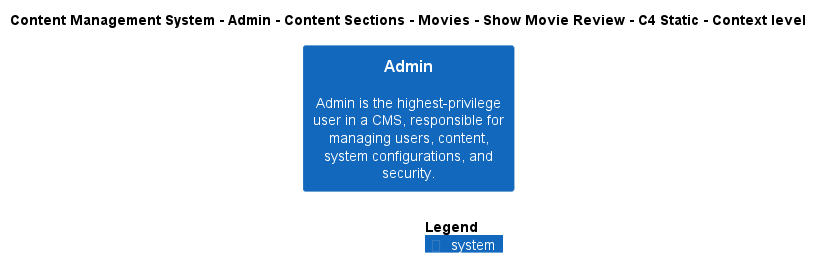

The diagram above was rendered by PlantUML. Its source (embedded in the PNG):
@startuml
!include ..\..\..\..\..\..\..\..\..\.c4s\C4_Context.puml

AddElementTag("c4interflow:lifecycle:new", $bgColor=green, $fontColor=#ffffff, $borderColor=green, $shadowing="False")
AddElementTag("c4interflow:lifecycle:changed", $bgColor=orange, $fontColor=#ffffff, $borderColor=orange, $shadowing="False")
AddElementTag("c4interflow:lifecycle:removed", $bgColor=red, $fontColor=#ffffff, $borderColor=red, $shadowing="False")

AddRelTag("c4interflow:lifecycle:new", $textColor=green, $lineColor=green)
AddRelTag("c4interflow:lifecycle:changed", $textColor=orange, $lineColor=orange)
AddRelTag("c4interflow:lifecycle:removed", $textColor=red, $lineColor=red)

SHOW_PERSON_PORTRAIT()
LAYOUT_TOP_DOWN()

skinparam linetype polyline

title Content Management System - Admin - Content Sections - Movies - Show Movie Review - C4 Static - Context level

System(ContentManagementSystem.SoftwareSystems.Admin, "Admin", "Admin is the highest-privilege user in a CMS, responsible for managing users, content, system configurations, and security.")



SHOW_LEGEND()
@enduml